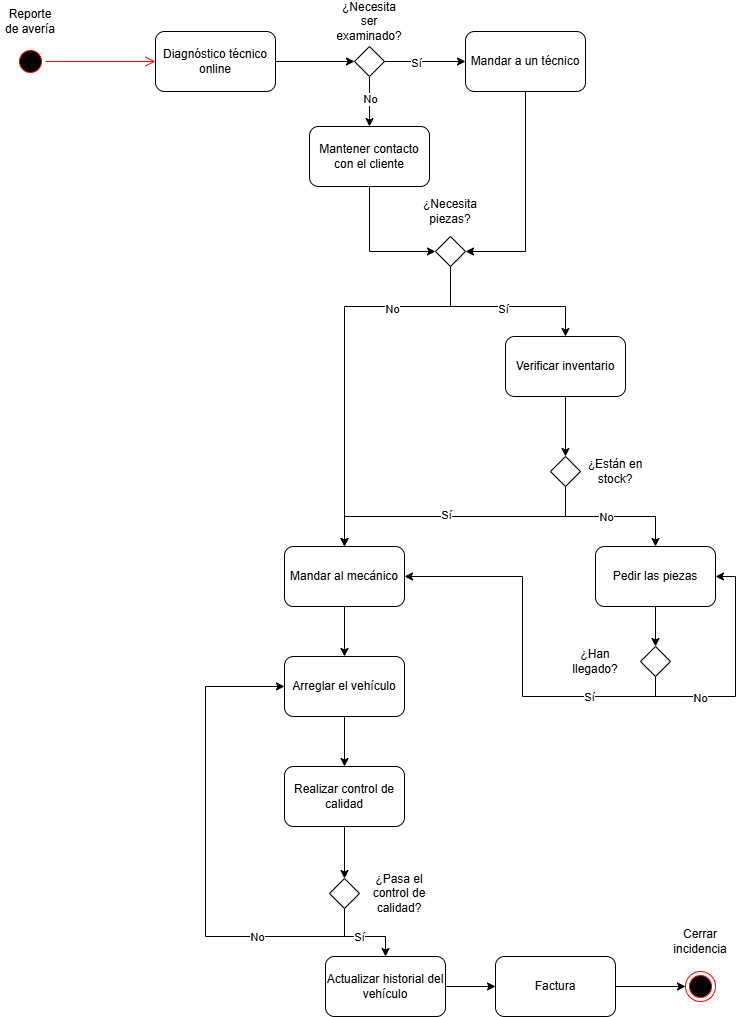

The diagram above was exported from draw.io. Its source (the exported page's mxGraphModel, read from the mxfile embedded in the PNG):
<mxGraphModel dx="1094" dy="897" grid="1" gridSize="10" guides="1" tooltips="1" connect="1" arrows="1" fold="1" page="1" pageScale="1" pageWidth="827" pageHeight="1169" math="0" shadow="0">
  <root>
    <mxCell id="0" />
    <mxCell id="1" parent="0" />
    <mxCell id="4MxY9I-dDKaMIs5QFvat-1" parent="1" style="ellipse;html=1;shape=startState;fillColor=#000000;strokeColor=#ff0000;" value="" vertex="1">
      <mxGeometry height="30" width="30" x="60" y="110" as="geometry" />
    </mxCell>
    <mxCell id="4MxY9I-dDKaMIs5QFvat-2" edge="1" parent="1" source="4MxY9I-dDKaMIs5QFvat-1" style="edgeStyle=orthogonalEdgeStyle;html=1;verticalAlign=bottom;endArrow=open;endSize=8;strokeColor=#ff0000;rounded=0;" value="">
      <mxGeometry relative="1" as="geometry">
        <mxPoint x="200" y="125" as="targetPoint" />
      </mxGeometry>
    </mxCell>
    <mxCell id="4MxY9I-dDKaMIs5QFvat-3" parent="1" style="text;html=1;whiteSpace=wrap;strokeColor=none;fillColor=none;align=center;verticalAlign=middle;rounded=0;" value="Reporte de avería" vertex="1">
      <mxGeometry height="30" width="60" x="45" y="70" as="geometry" />
    </mxCell>
    <mxCell id="4MxY9I-dDKaMIs5QFvat-6" edge="1" parent="1" source="4MxY9I-dDKaMIs5QFvat-4" style="edgeStyle=orthogonalEdgeStyle;rounded=0;orthogonalLoop=1;jettySize=auto;html=1;exitX=1;exitY=0.5;exitDx=0;exitDy=0;" target="4MxY9I-dDKaMIs5QFvat-5">
      <mxGeometry relative="1" as="geometry" />
    </mxCell>
    <mxCell id="4MxY9I-dDKaMIs5QFvat-4" parent="1" style="rounded=1;whiteSpace=wrap;html=1;" value="Diagnóstico técnico online" vertex="1">
      <mxGeometry height="60" width="120" x="200" y="95" as="geometry" />
    </mxCell>
    <mxCell id="4MxY9I-dDKaMIs5QFvat-9" edge="1" parent="1" source="4MxY9I-dDKaMIs5QFvat-5" style="edgeStyle=orthogonalEdgeStyle;rounded=0;orthogonalLoop=1;jettySize=auto;html=1;exitX=1;exitY=0.5;exitDx=0;exitDy=0;entryX=0;entryY=0.5;entryDx=0;entryDy=0;" target="4MxY9I-dDKaMIs5QFvat-8">
      <mxGeometry relative="1" as="geometry" />
    </mxCell>
    <mxCell id="4MxY9I-dDKaMIs5QFvat-10" connectable="0" parent="4MxY9I-dDKaMIs5QFvat-9" style="edgeLabel;html=1;align=center;verticalAlign=middle;resizable=0;points=[];" value="Sí" vertex="1">
      <mxGeometry relative="1" x="-0.2346" y="-1" as="geometry">
        <mxPoint as="offset" />
      </mxGeometry>
    </mxCell>
    <mxCell id="4MxY9I-dDKaMIs5QFvat-12" edge="1" parent="1" source="4MxY9I-dDKaMIs5QFvat-5" style="edgeStyle=orthogonalEdgeStyle;rounded=0;orthogonalLoop=1;jettySize=auto;html=1;exitX=0.5;exitY=1;exitDx=0;exitDy=0;entryX=0.5;entryY=0;entryDx=0;entryDy=0;" target="4MxY9I-dDKaMIs5QFvat-11">
      <mxGeometry relative="1" as="geometry" />
    </mxCell>
    <mxCell id="4MxY9I-dDKaMIs5QFvat-13" connectable="0" parent="4MxY9I-dDKaMIs5QFvat-12" style="edgeLabel;html=1;align=center;verticalAlign=middle;resizable=0;points=[];" value="No" vertex="1">
      <mxGeometry relative="1" x="-0.12" as="geometry">
        <mxPoint as="offset" />
      </mxGeometry>
    </mxCell>
    <mxCell id="4MxY9I-dDKaMIs5QFvat-5" parent="1" style="rhombus;whiteSpace=wrap;html=1;" value="" vertex="1">
      <mxGeometry height="30" width="30" x="399" y="110" as="geometry" />
    </mxCell>
    <mxCell id="4MxY9I-dDKaMIs5QFvat-7" parent="1" style="text;html=1;whiteSpace=wrap;strokeColor=none;fillColor=none;align=center;verticalAlign=middle;rounded=0;" value="¿Necesita ser examinado?" vertex="1">
      <mxGeometry height="30" width="70" x="379" y="70" as="geometry" />
    </mxCell>
    <mxCell id="4MxY9I-dDKaMIs5QFvat-17" edge="1" parent="1" source="4MxY9I-dDKaMIs5QFvat-8" style="edgeStyle=orthogonalEdgeStyle;rounded=0;orthogonalLoop=1;jettySize=auto;html=1;exitX=0.5;exitY=1;exitDx=0;exitDy=0;entryX=1;entryY=0.5;entryDx=0;entryDy=0;" target="4MxY9I-dDKaMIs5QFvat-15">
      <mxGeometry relative="1" as="geometry" />
    </mxCell>
    <mxCell id="4MxY9I-dDKaMIs5QFvat-8" parent="1" style="rounded=1;whiteSpace=wrap;html=1;" value="Mandar a un técnico" vertex="1">
      <mxGeometry height="60" width="120" x="510" y="95" as="geometry" />
    </mxCell>
    <mxCell id="4MxY9I-dDKaMIs5QFvat-16" edge="1" parent="1" source="4MxY9I-dDKaMIs5QFvat-11" style="edgeStyle=orthogonalEdgeStyle;rounded=0;orthogonalLoop=1;jettySize=auto;html=1;exitX=0.5;exitY=1;exitDx=0;exitDy=0;entryX=0;entryY=0.5;entryDx=0;entryDy=0;" target="4MxY9I-dDKaMIs5QFvat-15">
      <mxGeometry relative="1" as="geometry" />
    </mxCell>
    <mxCell id="4MxY9I-dDKaMIs5QFvat-11" parent="1" style="rounded=1;whiteSpace=wrap;html=1;" value="Mantener contacto con el cliente" vertex="1">
      <mxGeometry height="60" width="120" x="354" y="190" as="geometry" />
    </mxCell>
    <mxCell id="4MxY9I-dDKaMIs5QFvat-20" edge="1" parent="1" source="4MxY9I-dDKaMIs5QFvat-15" style="edgeStyle=orthogonalEdgeStyle;rounded=0;orthogonalLoop=1;jettySize=auto;html=1;exitX=0.5;exitY=1;exitDx=0;exitDy=0;entryX=0.5;entryY=0;entryDx=0;entryDy=0;" target="4MxY9I-dDKaMIs5QFvat-19">
      <mxGeometry relative="1" as="geometry">
        <Array as="points">
          <mxPoint x="495" y="370" />
          <mxPoint x="610" y="370" />
        </Array>
      </mxGeometry>
    </mxCell>
    <mxCell id="4MxY9I-dDKaMIs5QFvat-21" connectable="0" parent="4MxY9I-dDKaMIs5QFvat-20" style="edgeLabel;html=1;align=center;verticalAlign=middle;resizable=0;points=[];" value="Sí" vertex="1">
      <mxGeometry relative="1" x="-0.0054" y="-2" as="geometry">
        <mxPoint as="offset" />
      </mxGeometry>
    </mxCell>
    <mxCell id="4MxY9I-dDKaMIs5QFvat-31" edge="1" parent="1" source="4MxY9I-dDKaMIs5QFvat-15" style="edgeStyle=orthogonalEdgeStyle;rounded=0;orthogonalLoop=1;jettySize=auto;html=1;exitX=0.5;exitY=1;exitDx=0;exitDy=0;entryX=0.5;entryY=0;entryDx=0;entryDy=0;" target="4MxY9I-dDKaMIs5QFvat-30">
      <mxGeometry relative="1" as="geometry">
        <Array as="points">
          <mxPoint x="495" y="370" />
          <mxPoint x="389" y="370" />
        </Array>
      </mxGeometry>
    </mxCell>
    <mxCell id="4MxY9I-dDKaMIs5QFvat-33" connectable="0" parent="4MxY9I-dDKaMIs5QFvat-31" style="edgeLabel;html=1;align=center;verticalAlign=middle;resizable=0;points=[];" value="No" vertex="1">
      <mxGeometry relative="1" x="-0.487" y="2" as="geometry">
        <mxPoint as="offset" />
      </mxGeometry>
    </mxCell>
    <mxCell id="4MxY9I-dDKaMIs5QFvat-15" parent="1" style="rhombus;whiteSpace=wrap;html=1;" value="" vertex="1">
      <mxGeometry height="30" width="30" x="480" y="300" as="geometry" />
    </mxCell>
    <mxCell id="4MxY9I-dDKaMIs5QFvat-18" parent="1" style="text;html=1;whiteSpace=wrap;strokeColor=none;fillColor=none;align=center;verticalAlign=middle;rounded=0;" value="¿Necesita piezas?" vertex="1">
      <mxGeometry height="30" width="60" x="465" y="260" as="geometry" />
    </mxCell>
    <mxCell id="4MxY9I-dDKaMIs5QFvat-25" edge="1" parent="1" source="4MxY9I-dDKaMIs5QFvat-19" style="edgeStyle=orthogonalEdgeStyle;rounded=0;orthogonalLoop=1;jettySize=auto;html=1;exitX=0.5;exitY=1;exitDx=0;exitDy=0;entryX=0.5;entryY=0;entryDx=0;entryDy=0;" target="4MxY9I-dDKaMIs5QFvat-24">
      <mxGeometry relative="1" as="geometry" />
    </mxCell>
    <mxCell id="4MxY9I-dDKaMIs5QFvat-19" parent="1" style="rounded=1;whiteSpace=wrap;html=1;" value="Verificar inventario" vertex="1">
      <mxGeometry height="60" width="120" x="550" y="400" as="geometry" />
    </mxCell>
    <mxCell id="4MxY9I-dDKaMIs5QFvat-28" edge="1" parent="1" source="4MxY9I-dDKaMIs5QFvat-24" style="edgeStyle=orthogonalEdgeStyle;rounded=0;orthogonalLoop=1;jettySize=auto;html=1;exitX=0.5;exitY=1;exitDx=0;exitDy=0;entryX=0.5;entryY=0;entryDx=0;entryDy=0;" target="4MxY9I-dDKaMIs5QFvat-27">
      <mxGeometry relative="1" as="geometry" />
    </mxCell>
    <mxCell id="4MxY9I-dDKaMIs5QFvat-29" connectable="0" parent="4MxY9I-dDKaMIs5QFvat-28" style="edgeLabel;html=1;align=center;verticalAlign=middle;resizable=0;points=[];" value="No" vertex="1">
      <mxGeometry relative="1" x="-0.0667" as="geometry">
        <mxPoint as="offset" />
      </mxGeometry>
    </mxCell>
    <mxCell id="4MxY9I-dDKaMIs5QFvat-32" edge="1" parent="1" source="4MxY9I-dDKaMIs5QFvat-24" style="edgeStyle=orthogonalEdgeStyle;rounded=0;orthogonalLoop=1;jettySize=auto;html=1;exitX=0.5;exitY=1;exitDx=0;exitDy=0;entryX=0.5;entryY=0;entryDx=0;entryDy=0;" target="4MxY9I-dDKaMIs5QFvat-30">
      <mxGeometry relative="1" as="geometry" />
    </mxCell>
    <mxCell id="4MxY9I-dDKaMIs5QFvat-34" connectable="0" parent="4MxY9I-dDKaMIs5QFvat-32" style="edgeLabel;html=1;align=center;verticalAlign=middle;resizable=0;points=[];" value="Sí" vertex="1">
      <mxGeometry relative="1" x="0.0676" y="-2" as="geometry">
        <mxPoint as="offset" />
      </mxGeometry>
    </mxCell>
    <mxCell id="4MxY9I-dDKaMIs5QFvat-24" parent="1" style="rhombus;whiteSpace=wrap;html=1;" value="" vertex="1">
      <mxGeometry height="30" width="30" x="595" y="520" as="geometry" />
    </mxCell>
    <mxCell id="4MxY9I-dDKaMIs5QFvat-26" parent="1" style="text;html=1;whiteSpace=wrap;strokeColor=none;fillColor=none;align=center;verticalAlign=middle;rounded=0;" value="¿Están en stock?" vertex="1">
      <mxGeometry height="30" width="60" x="630" y="520" as="geometry" />
    </mxCell>
    <mxCell id="4MxY9I-dDKaMIs5QFvat-53" edge="1" parent="1" source="4MxY9I-dDKaMIs5QFvat-27" style="edgeStyle=orthogonalEdgeStyle;rounded=0;orthogonalLoop=1;jettySize=auto;html=1;exitX=0.5;exitY=1;exitDx=0;exitDy=0;entryX=0.5;entryY=0;entryDx=0;entryDy=0;" target="4MxY9I-dDKaMIs5QFvat-52">
      <mxGeometry relative="1" as="geometry" />
    </mxCell>
    <mxCell id="4MxY9I-dDKaMIs5QFvat-27" parent="1" style="rounded=1;whiteSpace=wrap;html=1;" value="Pedir las piezas" vertex="1">
      <mxGeometry height="60" width="120" x="640" y="610" as="geometry" />
    </mxCell>
    <mxCell id="4MxY9I-dDKaMIs5QFvat-36" edge="1" parent="1" source="4MxY9I-dDKaMIs5QFvat-30" style="edgeStyle=orthogonalEdgeStyle;rounded=0;orthogonalLoop=1;jettySize=auto;html=1;" target="4MxY9I-dDKaMIs5QFvat-35" value="">
      <mxGeometry relative="1" as="geometry" />
    </mxCell>
    <mxCell id="4MxY9I-dDKaMIs5QFvat-30" parent="1" style="rounded=1;whiteSpace=wrap;html=1;" value="Mandar al mecánico" vertex="1">
      <mxGeometry height="60" width="120" x="329" y="610" as="geometry" />
    </mxCell>
    <mxCell id="4MxY9I-dDKaMIs5QFvat-38" edge="1" parent="1" source="4MxY9I-dDKaMIs5QFvat-35" style="edgeStyle=orthogonalEdgeStyle;rounded=0;orthogonalLoop=1;jettySize=auto;html=1;" target="4MxY9I-dDKaMIs5QFvat-37" value="">
      <mxGeometry relative="1" as="geometry" />
    </mxCell>
    <mxCell id="4MxY9I-dDKaMIs5QFvat-35" parent="1" style="whiteSpace=wrap;html=1;rounded=1;" value="Arreglar el vehículo" vertex="1">
      <mxGeometry height="60" width="120" x="329" y="720" as="geometry" />
    </mxCell>
    <mxCell id="4MxY9I-dDKaMIs5QFvat-40" edge="1" parent="1" source="4MxY9I-dDKaMIs5QFvat-37" style="edgeStyle=orthogonalEdgeStyle;rounded=0;orthogonalLoop=1;jettySize=auto;html=1;exitX=0.5;exitY=1;exitDx=0;exitDy=0;entryX=0.5;entryY=0;entryDx=0;entryDy=0;" target="4MxY9I-dDKaMIs5QFvat-39">
      <mxGeometry relative="1" as="geometry" />
    </mxCell>
    <mxCell id="4MxY9I-dDKaMIs5QFvat-37" parent="1" style="whiteSpace=wrap;html=1;rounded=1;" value="Realizar control de calidad" vertex="1">
      <mxGeometry height="60" width="120" x="329" y="830" as="geometry" />
    </mxCell>
    <mxCell id="4MxY9I-dDKaMIs5QFvat-43" edge="1" parent="1" source="4MxY9I-dDKaMIs5QFvat-39" style="edgeStyle=orthogonalEdgeStyle;rounded=0;orthogonalLoop=1;jettySize=auto;html=1;exitX=0.5;exitY=1;exitDx=0;exitDy=0;entryX=0.5;entryY=0;entryDx=0;entryDy=0;" target="4MxY9I-dDKaMIs5QFvat-42">
      <mxGeometry relative="1" as="geometry">
        <Array as="points">
          <mxPoint x="389" y="1000" />
          <mxPoint x="430" y="1000" />
        </Array>
      </mxGeometry>
    </mxCell>
    <mxCell id="4MxY9I-dDKaMIs5QFvat-44" connectable="0" parent="4MxY9I-dDKaMIs5QFvat-43" style="edgeLabel;html=1;align=center;verticalAlign=middle;resizable=0;points=[];" value="Sí" vertex="1">
      <mxGeometry relative="1" x="-0.0562" as="geometry">
        <mxPoint as="offset" />
      </mxGeometry>
    </mxCell>
    <mxCell id="4MxY9I-dDKaMIs5QFvat-45" edge="1" parent="1" source="4MxY9I-dDKaMIs5QFvat-39" style="edgeStyle=orthogonalEdgeStyle;rounded=0;orthogonalLoop=1;jettySize=auto;html=1;exitX=0.5;exitY=1;exitDx=0;exitDy=0;entryX=0;entryY=0.5;entryDx=0;entryDy=0;" target="4MxY9I-dDKaMIs5QFvat-35">
      <mxGeometry relative="1" as="geometry">
        <Array as="points">
          <mxPoint x="389" y="1000" />
          <mxPoint x="250" y="1000" />
          <mxPoint x="250" y="750" />
        </Array>
      </mxGeometry>
    </mxCell>
    <mxCell id="4MxY9I-dDKaMIs5QFvat-46" connectable="0" parent="4MxY9I-dDKaMIs5QFvat-45" style="edgeLabel;html=1;align=center;verticalAlign=middle;resizable=0;points=[];" value="No" vertex="1">
      <mxGeometry relative="1" x="-0.5323" as="geometry">
        <mxPoint as="offset" />
      </mxGeometry>
    </mxCell>
    <mxCell id="4MxY9I-dDKaMIs5QFvat-39" parent="1" style="rhombus;whiteSpace=wrap;html=1;" value="" vertex="1">
      <mxGeometry height="30" width="30" x="374" y="942" as="geometry" />
    </mxCell>
    <mxCell id="4MxY9I-dDKaMIs5QFvat-41" parent="1" style="text;html=1;whiteSpace=wrap;strokeColor=none;fillColor=none;align=center;verticalAlign=middle;rounded=0;" value="¿Pasa el control de calidad?" vertex="1">
      <mxGeometry height="30" width="60" x="414" y="942" as="geometry" />
    </mxCell>
    <mxCell id="4MxY9I-dDKaMIs5QFvat-48" edge="1" parent="1" source="4MxY9I-dDKaMIs5QFvat-42" style="edgeStyle=orthogonalEdgeStyle;rounded=0;orthogonalLoop=1;jettySize=auto;html=1;" target="4MxY9I-dDKaMIs5QFvat-47" value="">
      <mxGeometry relative="1" as="geometry" />
    </mxCell>
    <mxCell id="4MxY9I-dDKaMIs5QFvat-42" parent="1" style="rounded=1;whiteSpace=wrap;html=1;" value="Actualizar historial del vehículo" vertex="1">
      <mxGeometry height="60" width="120" x="370" y="1020" as="geometry" />
    </mxCell>
    <mxCell id="4MxY9I-dDKaMIs5QFvat-50" edge="1" parent="1" source="4MxY9I-dDKaMIs5QFvat-47" style="edgeStyle=orthogonalEdgeStyle;rounded=0;orthogonalLoop=1;jettySize=auto;html=1;exitX=1;exitY=0.5;exitDx=0;exitDy=0;entryX=0;entryY=0.5;entryDx=0;entryDy=0;" target="4MxY9I-dDKaMIs5QFvat-49">
      <mxGeometry relative="1" as="geometry" />
    </mxCell>
    <mxCell id="4MxY9I-dDKaMIs5QFvat-47" parent="1" style="whiteSpace=wrap;html=1;rounded=1;" value="Factura" vertex="1">
      <mxGeometry height="60" width="120" x="540" y="1020" as="geometry" />
    </mxCell>
    <mxCell id="4MxY9I-dDKaMIs5QFvat-49" parent="1" style="ellipse;html=1;shape=endState;fillColor=#000000;strokeColor=#ff0000;" value="" vertex="1">
      <mxGeometry height="30" width="30" x="730" y="1035" as="geometry" />
    </mxCell>
    <mxCell id="4MxY9I-dDKaMIs5QFvat-51" parent="1" style="text;html=1;whiteSpace=wrap;strokeColor=none;fillColor=none;align=center;verticalAlign=middle;rounded=0;" value="Cerrar incidencia" vertex="1">
      <mxGeometry height="30" width="60" x="715" y="990" as="geometry" />
    </mxCell>
    <mxCell id="4MxY9I-dDKaMIs5QFvat-55" edge="1" parent="1" source="4MxY9I-dDKaMIs5QFvat-52" style="edgeStyle=orthogonalEdgeStyle;rounded=0;orthogonalLoop=1;jettySize=auto;html=1;exitX=0.5;exitY=1;exitDx=0;exitDy=0;entryX=1;entryY=0.5;entryDx=0;entryDy=0;" target="4MxY9I-dDKaMIs5QFvat-30">
      <mxGeometry relative="1" as="geometry" />
    </mxCell>
    <mxCell id="4MxY9I-dDKaMIs5QFvat-56" connectable="0" parent="4MxY9I-dDKaMIs5QFvat-55" style="edgeLabel;html=1;align=center;verticalAlign=middle;resizable=0;points=[];" value="Sí" vertex="1">
      <mxGeometry relative="1" x="-0.555" as="geometry">
        <mxPoint as="offset" />
      </mxGeometry>
    </mxCell>
    <mxCell id="4MxY9I-dDKaMIs5QFvat-57" edge="1" parent="1" source="4MxY9I-dDKaMIs5QFvat-52" style="edgeStyle=orthogonalEdgeStyle;rounded=0;orthogonalLoop=1;jettySize=auto;html=1;exitX=0.5;exitY=1;exitDx=0;exitDy=0;entryX=1;entryY=0.5;entryDx=0;entryDy=0;" target="4MxY9I-dDKaMIs5QFvat-27">
      <mxGeometry relative="1" as="geometry">
        <Array as="points">
          <mxPoint x="700" y="760" />
          <mxPoint x="780" y="760" />
          <mxPoint x="780" y="640" />
        </Array>
      </mxGeometry>
    </mxCell>
    <mxCell id="4MxY9I-dDKaMIs5QFvat-58" connectable="0" parent="4MxY9I-dDKaMIs5QFvat-57" style="edgeLabel;html=1;align=center;verticalAlign=middle;resizable=0;points=[];" value="No" vertex="1">
      <mxGeometry relative="1" x="-0.4667" y="-1" as="geometry">
        <mxPoint as="offset" />
      </mxGeometry>
    </mxCell>
    <mxCell id="4MxY9I-dDKaMIs5QFvat-52" parent="1" style="rhombus;whiteSpace=wrap;html=1;" value="" vertex="1">
      <mxGeometry height="30" width="30" x="685" y="710" as="geometry" />
    </mxCell>
    <mxCell id="4MxY9I-dDKaMIs5QFvat-54" parent="1" style="text;html=1;whiteSpace=wrap;strokeColor=none;fillColor=none;align=center;verticalAlign=middle;rounded=0;" value="¿Han llegado?" vertex="1">
      <mxGeometry height="30" width="60" x="610" y="710" as="geometry" />
    </mxCell>
  </root>
</mxGraphModel>